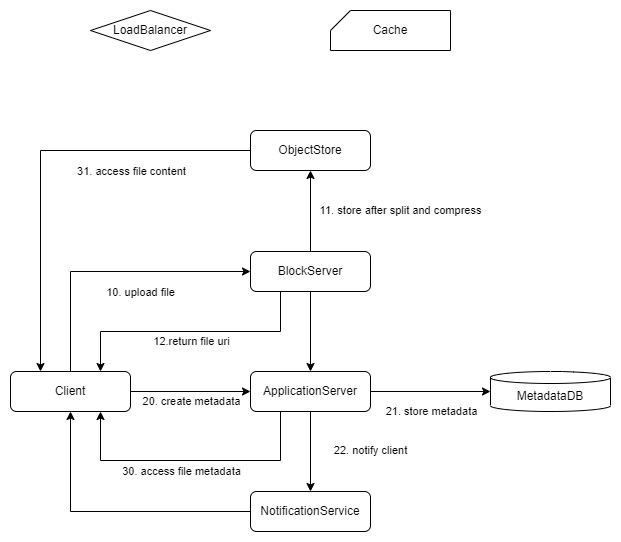

The diagram above was exported from draw.io. Its source (the exported page's mxGraphModel, read from the mxfile embedded in the PNG):
<mxGraphModel dx="1422" dy="995" grid="1" gridSize="10" guides="1" tooltips="1" connect="1" arrows="1" fold="1" page="1" pageScale="1" pageWidth="1654" pageHeight="1169" math="0" shadow="0">
  <root>
    <mxCell id="0" />
    <mxCell id="1" parent="0" />
    <mxCell id="JunR40HrLyATY1GoXcnK-56" style="edgeStyle=orthogonalEdgeStyle;rounded=0;orthogonalLoop=1;jettySize=auto;html=1;exitX=0.5;exitY=1;exitDx=0;exitDy=0;entryX=0.5;entryY=0;entryDx=0;entryDy=0;" edge="1" parent="1" source="JunR40HrLyATY1GoXcnK-41" target="JunR40HrLyATY1GoXcnK-43">
      <mxGeometry relative="1" as="geometry" />
    </mxCell>
    <mxCell id="JunR40HrLyATY1GoXcnK-59" value="11. store after split and compress" style="edgeStyle=orthogonalEdgeStyle;rounded=0;orthogonalLoop=1;jettySize=auto;html=1;exitX=0.5;exitY=0;exitDx=0;exitDy=0;entryX=0.5;entryY=1;entryDx=0;entryDy=0;" edge="1" parent="1" source="JunR40HrLyATY1GoXcnK-41" target="JunR40HrLyATY1GoXcnK-44">
      <mxGeometry x="0.0123" y="-90" relative="1" as="geometry">
        <mxPoint as="offset" />
      </mxGeometry>
    </mxCell>
    <mxCell id="JunR40HrLyATY1GoXcnK-64" style="edgeStyle=orthogonalEdgeStyle;rounded=0;orthogonalLoop=1;jettySize=auto;html=1;exitX=0.25;exitY=1;exitDx=0;exitDy=0;entryX=0.75;entryY=0;entryDx=0;entryDy=0;" edge="1" parent="1" source="JunR40HrLyATY1GoXcnK-41" target="JunR40HrLyATY1GoXcnK-45">
      <mxGeometry relative="1" as="geometry" />
    </mxCell>
    <mxCell id="JunR40HrLyATY1GoXcnK-65" value="12.return file uri" style="edgeLabel;html=1;align=center;verticalAlign=middle;resizable=0;points=[];" vertex="1" connectable="0" parent="JunR40HrLyATY1GoXcnK-64">
      <mxGeometry x="0.1615" relative="1" as="geometry">
        <mxPoint x="21" y="9" as="offset" />
      </mxGeometry>
    </mxCell>
    <mxCell id="JunR40HrLyATY1GoXcnK-41" value="BlockServer" style="rounded=1;whiteSpace=wrap;html=1;" vertex="1" parent="1">
      <mxGeometry x="680" y="281" width="120" height="40" as="geometry" />
    </mxCell>
    <mxCell id="JunR40HrLyATY1GoXcnK-60" style="edgeStyle=orthogonalEdgeStyle;rounded=0;orthogonalLoop=1;jettySize=auto;html=1;exitX=0;exitY=0.5;exitDx=0;exitDy=0;entryX=0.5;entryY=1;entryDx=0;entryDy=0;" edge="1" parent="1" source="JunR40HrLyATY1GoXcnK-42" target="JunR40HrLyATY1GoXcnK-45">
      <mxGeometry relative="1" as="geometry" />
    </mxCell>
    <mxCell id="JunR40HrLyATY1GoXcnK-42" value="NotificationService" style="rounded=1;whiteSpace=wrap;html=1;" vertex="1" parent="1">
      <mxGeometry x="680" y="521" width="120" height="40" as="geometry" />
    </mxCell>
    <mxCell id="JunR40HrLyATY1GoXcnK-54" style="edgeStyle=orthogonalEdgeStyle;rounded=0;orthogonalLoop=1;jettySize=auto;html=1;exitX=1;exitY=0.5;exitDx=0;exitDy=0;entryX=0;entryY=0.5;entryDx=0;entryDy=0;entryPerimeter=0;" edge="1" parent="1" source="JunR40HrLyATY1GoXcnK-43" target="JunR40HrLyATY1GoXcnK-49">
      <mxGeometry relative="1" as="geometry" />
    </mxCell>
    <mxCell id="JunR40HrLyATY1GoXcnK-66" value="21. store metadata" style="edgeLabel;html=1;align=center;verticalAlign=middle;resizable=0;points=[];" vertex="1" connectable="0" parent="JunR40HrLyATY1GoXcnK-54">
      <mxGeometry x="-0.3167" y="2" relative="1" as="geometry">
        <mxPoint x="19" y="21" as="offset" />
      </mxGeometry>
    </mxCell>
    <mxCell id="JunR40HrLyATY1GoXcnK-55" value="22. notify client" style="edgeStyle=orthogonalEdgeStyle;rounded=0;orthogonalLoop=1;jettySize=auto;html=1;exitX=0.5;exitY=1;exitDx=0;exitDy=0;entryX=0.5;entryY=0;entryDx=0;entryDy=0;" edge="1" parent="1" source="JunR40HrLyATY1GoXcnK-43" target="JunR40HrLyATY1GoXcnK-42">
      <mxGeometry x="-0.025" y="60" relative="1" as="geometry">
        <mxPoint as="offset" />
      </mxGeometry>
    </mxCell>
    <mxCell id="JunR40HrLyATY1GoXcnK-67" style="edgeStyle=orthogonalEdgeStyle;rounded=0;orthogonalLoop=1;jettySize=auto;html=1;exitX=0.25;exitY=1;exitDx=0;exitDy=0;entryX=0.75;entryY=1;entryDx=0;entryDy=0;" edge="1" parent="1" source="JunR40HrLyATY1GoXcnK-43" target="JunR40HrLyATY1GoXcnK-45">
      <mxGeometry relative="1" as="geometry">
        <Array as="points">
          <mxPoint x="710" y="490" />
          <mxPoint x="530" y="490" />
        </Array>
      </mxGeometry>
    </mxCell>
    <mxCell id="JunR40HrLyATY1GoXcnK-68" value="30. access file metadata" style="edgeLabel;html=1;align=center;verticalAlign=middle;resizable=0;points=[];" vertex="1" connectable="0" parent="JunR40HrLyATY1GoXcnK-67">
      <mxGeometry x="0.2806" y="-2" relative="1" as="geometry">
        <mxPoint x="29" y="12" as="offset" />
      </mxGeometry>
    </mxCell>
    <mxCell id="JunR40HrLyATY1GoXcnK-43" value="ApplicationServer" style="rounded=1;whiteSpace=wrap;html=1;" vertex="1" parent="1">
      <mxGeometry x="680" y="401" width="120" height="40" as="geometry" />
    </mxCell>
    <mxCell id="JunR40HrLyATY1GoXcnK-63" style="edgeStyle=orthogonalEdgeStyle;rounded=0;orthogonalLoop=1;jettySize=auto;html=1;exitX=0;exitY=0.5;exitDx=0;exitDy=0;entryX=0.25;entryY=0;entryDx=0;entryDy=0;" edge="1" parent="1" source="JunR40HrLyATY1GoXcnK-44" target="JunR40HrLyATY1GoXcnK-45">
      <mxGeometry relative="1" as="geometry" />
    </mxCell>
    <mxCell id="JunR40HrLyATY1GoXcnK-69" value="31. access file content" style="edgeLabel;html=1;align=center;verticalAlign=middle;resizable=0;points=[];" vertex="1" connectable="0" parent="JunR40HrLyATY1GoXcnK-63">
      <mxGeometry x="-0.3735" y="-1" relative="1" as="geometry">
        <mxPoint x="15" y="21" as="offset" />
      </mxGeometry>
    </mxCell>
    <mxCell id="JunR40HrLyATY1GoXcnK-44" value="&lt;span&gt;ObjectStore&lt;/span&gt;" style="rounded=1;whiteSpace=wrap;html=1;" vertex="1" parent="1">
      <mxGeometry x="680" y="160" width="120" height="40" as="geometry" />
    </mxCell>
    <mxCell id="JunR40HrLyATY1GoXcnK-51" style="edgeStyle=orthogonalEdgeStyle;rounded=0;orthogonalLoop=1;jettySize=auto;html=1;exitX=1;exitY=0.5;exitDx=0;exitDy=0;entryX=0;entryY=0.5;entryDx=0;entryDy=0;" edge="1" parent="1" source="JunR40HrLyATY1GoXcnK-45" target="JunR40HrLyATY1GoXcnK-43">
      <mxGeometry relative="1" as="geometry" />
    </mxCell>
    <mxCell id="JunR40HrLyATY1GoXcnK-62" value="20. create metadata" style="edgeLabel;html=1;align=center;verticalAlign=middle;resizable=0;points=[];" vertex="1" connectable="0" parent="JunR40HrLyATY1GoXcnK-51">
      <mxGeometry x="-0.3333" y="-2" relative="1" as="geometry">
        <mxPoint x="20" y="7" as="offset" />
      </mxGeometry>
    </mxCell>
    <mxCell id="JunR40HrLyATY1GoXcnK-57" style="edgeStyle=orthogonalEdgeStyle;rounded=0;orthogonalLoop=1;jettySize=auto;html=1;entryX=0;entryY=0.5;entryDx=0;entryDy=0;exitX=0.5;exitY=0;exitDx=0;exitDy=0;" edge="1" parent="1" source="JunR40HrLyATY1GoXcnK-45" target="JunR40HrLyATY1GoXcnK-41">
      <mxGeometry relative="1" as="geometry">
        <mxPoint x="510" y="350" as="sourcePoint" />
      </mxGeometry>
    </mxCell>
    <mxCell id="JunR40HrLyATY1GoXcnK-61" value="10. upload file" style="edgeLabel;html=1;align=center;verticalAlign=middle;resizable=0;points=[];" vertex="1" connectable="0" parent="JunR40HrLyATY1GoXcnK-57">
      <mxGeometry x="0.248" y="-2" relative="1" as="geometry">
        <mxPoint x="-6" y="18" as="offset" />
      </mxGeometry>
    </mxCell>
    <mxCell id="JunR40HrLyATY1GoXcnK-45" value="Client" style="rounded=1;whiteSpace=wrap;html=1;" vertex="1" parent="1">
      <mxGeometry x="440" y="401" width="120" height="40" as="geometry" />
    </mxCell>
    <mxCell id="JunR40HrLyATY1GoXcnK-46" value="Cache" style="shape=card;whiteSpace=wrap;html=1;size=20;" vertex="1" parent="1">
      <mxGeometry x="760" y="40" width="120" height="40" as="geometry" />
    </mxCell>
    <mxCell id="JunR40HrLyATY1GoXcnK-47" value="LoadBalancer" style="rhombus;whiteSpace=wrap;html=1;" vertex="1" parent="1">
      <mxGeometry x="520" y="40" width="120" height="40" as="geometry" />
    </mxCell>
    <mxCell id="JunR40HrLyATY1GoXcnK-48" style="edgeStyle=orthogonalEdgeStyle;rounded=0;orthogonalLoop=1;jettySize=auto;html=1;exitX=0.5;exitY=1;exitDx=0;exitDy=0;exitPerimeter=0;" edge="1" parent="1" source="JunR40HrLyATY1GoXcnK-46" target="JunR40HrLyATY1GoXcnK-46">
      <mxGeometry relative="1" as="geometry" />
    </mxCell>
    <mxCell id="JunR40HrLyATY1GoXcnK-49" value="MetadataDB" style="shape=cylinder3;whiteSpace=wrap;html=1;boundedLbl=1;backgroundOutline=1;size=6;" vertex="1" parent="1">
      <mxGeometry x="920" y="401" width="120" height="40" as="geometry" />
    </mxCell>
  </root>
</mxGraphModel>